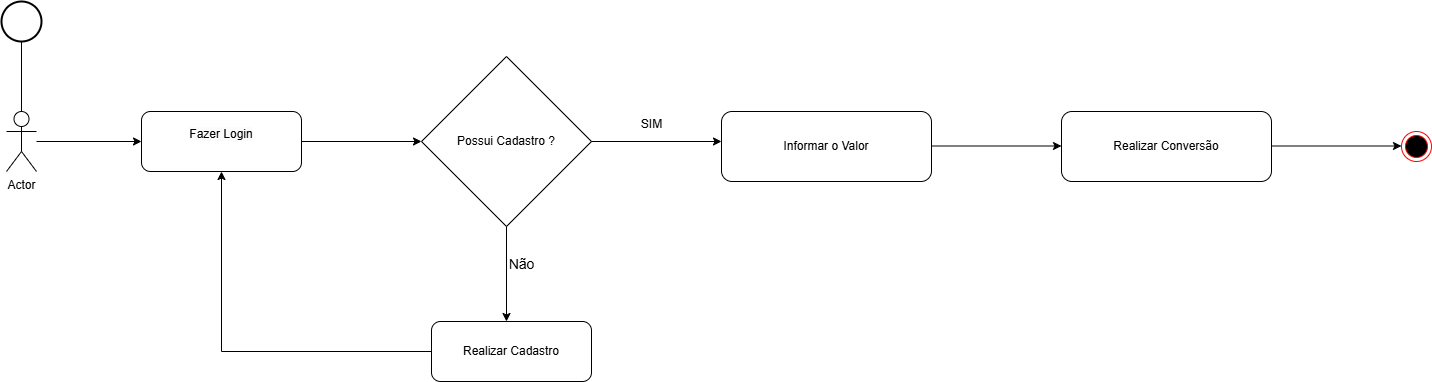

The diagram above was exported from draw.io. Its source (the exported page's mxGraphModel, read from the mxfile embedded in the PNG):
<mxGraphModel dx="1466" dy="579" grid="1" gridSize="10" guides="1" tooltips="1" connect="1" arrows="1" fold="1" page="1" pageScale="1" pageWidth="827" pageHeight="1169" math="0" shadow="0">
  <root>
    <mxCell id="0" />
    <mxCell id="1" parent="0" />
    <mxCell id="98U0P194Q3DHaTYVR9rh-1" value="" style="strokeWidth=2;html=1;shape=mxgraph.flowchart.start_2;whiteSpace=wrap;" vertex="1" parent="1">
      <mxGeometry x="60" y="50" width="40" height="40" as="geometry" />
    </mxCell>
    <mxCell id="98U0P194Q3DHaTYVR9rh-2" value="" style="endArrow=none;html=1;rounded=0;entryX=0.5;entryY=1;entryDx=0;entryDy=0;entryPerimeter=0;" edge="1" parent="1" target="98U0P194Q3DHaTYVR9rh-1">
      <mxGeometry width="50" height="50" relative="1" as="geometry">
        <mxPoint x="80" y="160" as="sourcePoint" />
        <mxPoint x="440" y="230" as="targetPoint" />
      </mxGeometry>
    </mxCell>
    <mxCell id="98U0P194Q3DHaTYVR9rh-3" value="Actor" style="shape=umlActor;verticalLabelPosition=bottom;verticalAlign=top;html=1;outlineConnect=0;" vertex="1" parent="1">
      <mxGeometry x="65" y="160" width="30" height="60" as="geometry" />
    </mxCell>
    <mxCell id="98U0P194Q3DHaTYVR9rh-4" value="" style="endArrow=classic;html=1;rounded=0;" edge="1" parent="1" source="98U0P194Q3DHaTYVR9rh-3">
      <mxGeometry width="50" height="50" relative="1" as="geometry">
        <mxPoint x="210" y="250" as="sourcePoint" />
        <mxPoint x="200" y="190" as="targetPoint" />
      </mxGeometry>
    </mxCell>
    <mxCell id="98U0P194Q3DHaTYVR9rh-6" value="&#10;&lt;span style=&quot;color: rgb(0, 0, 0); font-family: Helvetica; font-size: 12px; font-style: normal; font-variant-ligatures: normal; font-variant-caps: normal; font-weight: 400; letter-spacing: normal; orphans: 2; text-align: center; text-indent: 0px; text-transform: none; widows: 2; word-spacing: 0px; -webkit-text-stroke-width: 0px; white-space: normal; background-color: rgb(251, 251, 251); text-decoration-thickness: initial; text-decoration-style: initial; text-decoration-color: initial; display: inline !important; float: none;&quot;&gt;Fazer Login&lt;/span&gt;&#10;&#10;" style="rounded=1;whiteSpace=wrap;html=1;" vertex="1" parent="1">
      <mxGeometry x="200" y="160" width="160" height="60" as="geometry" />
    </mxCell>
    <mxCell id="98U0P194Q3DHaTYVR9rh-9" value="Possui Cadastro ?" style="rhombus;whiteSpace=wrap;html=1;" vertex="1" parent="1">
      <mxGeometry x="480" y="105" width="170" height="170" as="geometry" />
    </mxCell>
    <mxCell id="98U0P194Q3DHaTYVR9rh-10" value="" style="endArrow=classic;html=1;rounded=0;exitX=1;exitY=0.5;exitDx=0;exitDy=0;entryX=0;entryY=0.5;entryDx=0;entryDy=0;" edge="1" parent="1" source="98U0P194Q3DHaTYVR9rh-6" target="98U0P194Q3DHaTYVR9rh-9">
      <mxGeometry width="50" height="50" relative="1" as="geometry">
        <mxPoint x="390" y="280" as="sourcePoint" />
        <mxPoint x="440" y="230" as="targetPoint" />
      </mxGeometry>
    </mxCell>
    <mxCell id="98U0P194Q3DHaTYVR9rh-11" value="" style="endArrow=classic;html=1;rounded=0;exitX=0.5;exitY=1;exitDx=0;exitDy=0;" edge="1" parent="1" source="98U0P194Q3DHaTYVR9rh-9">
      <mxGeometry width="50" height="50" relative="1" as="geometry">
        <mxPoint x="390" y="280" as="sourcePoint" />
        <mxPoint x="565" y="370" as="targetPoint" />
      </mxGeometry>
    </mxCell>
    <mxCell id="98U0P194Q3DHaTYVR9rh-12" value="&lt;font style=&quot;font-size: 14px;&quot;&gt;Não&lt;/font&gt;" style="text;html=1;align=center;verticalAlign=middle;resizable=0;points=[];autosize=1;strokeColor=none;fillColor=none;" vertex="1" parent="1">
      <mxGeometry x="555" y="298" width="50" height="30" as="geometry" />
    </mxCell>
    <mxCell id="98U0P194Q3DHaTYVR9rh-13" value="Realizar Cadastro" style="rounded=1;whiteSpace=wrap;html=1;" vertex="1" parent="1">
      <mxGeometry x="490" y="370" width="160" height="60" as="geometry" />
    </mxCell>
    <mxCell id="98U0P194Q3DHaTYVR9rh-14" value="" style="endArrow=classic;html=1;rounded=0;exitX=0;exitY=0.5;exitDx=0;exitDy=0;entryX=0.5;entryY=1;entryDx=0;entryDy=0;" edge="1" parent="1" source="98U0P194Q3DHaTYVR9rh-13" target="98U0P194Q3DHaTYVR9rh-6">
      <mxGeometry width="50" height="50" relative="1" as="geometry">
        <mxPoint x="370" y="200" as="sourcePoint" />
        <mxPoint x="490" y="200" as="targetPoint" />
        <Array as="points">
          <mxPoint x="280" y="400" />
        </Array>
      </mxGeometry>
    </mxCell>
    <mxCell id="98U0P194Q3DHaTYVR9rh-15" value="" style="endArrow=classic;html=1;rounded=0;exitX=1;exitY=0.5;exitDx=0;exitDy=0;" edge="1" parent="1" source="98U0P194Q3DHaTYVR9rh-9">
      <mxGeometry width="50" height="50" relative="1" as="geometry">
        <mxPoint x="700" y="210" as="sourcePoint" />
        <mxPoint x="780" y="190" as="targetPoint" />
      </mxGeometry>
    </mxCell>
    <mxCell id="98U0P194Q3DHaTYVR9rh-16" value="SIM" style="text;html=1;align=center;verticalAlign=middle;resizable=0;points=[];autosize=1;strokeColor=none;fillColor=none;" vertex="1" parent="1">
      <mxGeometry x="690" y="158" width="40" height="30" as="geometry" />
    </mxCell>
    <mxCell id="98U0P194Q3DHaTYVR9rh-17" value="Informar o Valor" style="rounded=1;whiteSpace=wrap;html=1;" vertex="1" parent="1">
      <mxGeometry x="780" y="160" width="210" height="70" as="geometry" />
    </mxCell>
    <mxCell id="98U0P194Q3DHaTYVR9rh-18" value="" style="endArrow=classic;html=1;rounded=0;exitX=1;exitY=0.5;exitDx=0;exitDy=0;" edge="1" parent="1">
      <mxGeometry width="50" height="50" relative="1" as="geometry">
        <mxPoint x="990" y="194.5" as="sourcePoint" />
        <mxPoint x="1120" y="194.5" as="targetPoint" />
      </mxGeometry>
    </mxCell>
    <mxCell id="98U0P194Q3DHaTYVR9rh-19" value="Realizar Conversão" style="rounded=1;whiteSpace=wrap;html=1;" vertex="1" parent="1">
      <mxGeometry x="1120" y="160" width="210" height="70" as="geometry" />
    </mxCell>
    <mxCell id="98U0P194Q3DHaTYVR9rh-20" value="" style="endArrow=classic;html=1;rounded=0;exitX=1;exitY=0.5;exitDx=0;exitDy=0;" edge="1" parent="1">
      <mxGeometry width="50" height="50" relative="1" as="geometry">
        <mxPoint x="1330" y="194.5" as="sourcePoint" />
        <mxPoint x="1460" y="194.5" as="targetPoint" />
      </mxGeometry>
    </mxCell>
    <mxCell id="98U0P194Q3DHaTYVR9rh-21" value="" style="ellipse;html=1;shape=endState;fillColor=#000000;strokeColor=#ff0000;" vertex="1" parent="1">
      <mxGeometry x="1460" y="180" width="30" height="30" as="geometry" />
    </mxCell>
  </root>
</mxGraphModel>